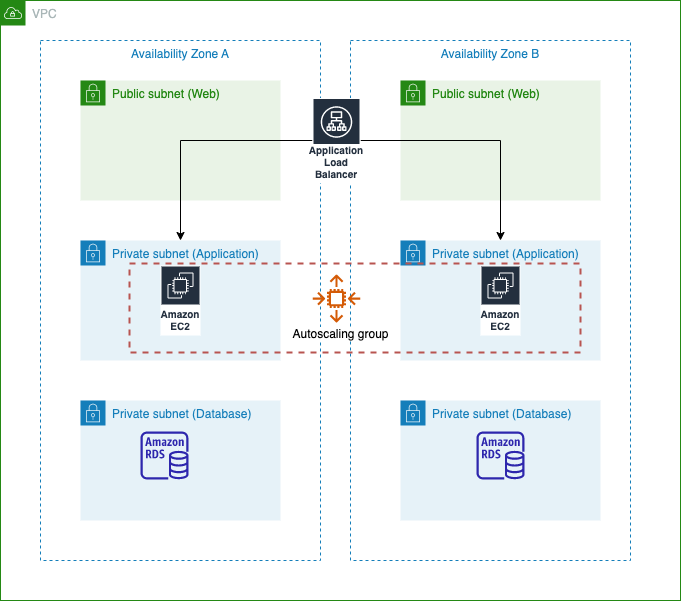

The diagram above was exported from draw.io. Its source (the exported page's mxGraphModel, read from the mxfile embedded in the PNG):
<mxGraphModel dx="946" dy="501" grid="1" gridSize="10" guides="1" tooltips="1" connect="1" arrows="1" fold="1" page="1" pageScale="1" pageWidth="827" pageHeight="1169" math="0" shadow="0">
  <root>
    <mxCell id="0" />
    <mxCell id="1" parent="0" />
    <mxCell id="He7eCsBS89xnmKvtHRdS-1" value="VPC" style="points=[[0,0],[0.25,0],[0.5,0],[0.75,0],[1,0],[1,0.25],[1,0.5],[1,0.75],[1,1],[0.75,1],[0.5,1],[0.25,1],[0,1],[0,0.75],[0,0.5],[0,0.25]];outlineConnect=0;gradientColor=none;html=1;whiteSpace=wrap;fontSize=12;fontStyle=0;container=1;pointerEvents=0;collapsible=0;recursiveResize=0;shape=mxgraph.aws4.group;grIcon=mxgraph.aws4.group_vpc;strokeColor=#248814;fillColor=none;verticalAlign=top;align=left;spacingLeft=30;fontColor=#AAB7B8;dashed=0;" vertex="1" parent="1">
      <mxGeometry x="80" y="40" width="680" height="600" as="geometry" />
    </mxCell>
    <mxCell id="He7eCsBS89xnmKvtHRdS-2" value="Availability Zone A" style="fillColor=none;strokeColor=#147EBA;dashed=1;verticalAlign=top;fontStyle=0;fontColor=#147EBA;" vertex="1" parent="He7eCsBS89xnmKvtHRdS-1">
      <mxGeometry x="40" y="40" width="280" height="520" as="geometry" />
    </mxCell>
    <mxCell id="He7eCsBS89xnmKvtHRdS-3" value="Availability Zone B" style="fillColor=none;strokeColor=#147EBA;dashed=1;verticalAlign=top;fontStyle=0;fontColor=#147EBA;" vertex="1" parent="He7eCsBS89xnmKvtHRdS-1">
      <mxGeometry x="350" y="40" width="280" height="520" as="geometry" />
    </mxCell>
    <mxCell id="He7eCsBS89xnmKvtHRdS-4" value="Public subnet (Web)" style="points=[[0,0],[0.25,0],[0.5,0],[0.75,0],[1,0],[1,0.25],[1,0.5],[1,0.75],[1,1],[0.75,1],[0.5,1],[0.25,1],[0,1],[0,0.75],[0,0.5],[0,0.25]];outlineConnect=0;gradientColor=none;html=1;whiteSpace=wrap;fontSize=12;fontStyle=0;container=1;pointerEvents=0;collapsible=0;recursiveResize=0;shape=mxgraph.aws4.group;grIcon=mxgraph.aws4.group_security_group;grStroke=0;strokeColor=#248814;fillColor=#E9F3E6;verticalAlign=top;align=left;spacingLeft=30;fontColor=#248814;dashed=0;" vertex="1" parent="He7eCsBS89xnmKvtHRdS-1">
      <mxGeometry x="80" y="80" width="200" height="120" as="geometry" />
    </mxCell>
    <mxCell id="He7eCsBS89xnmKvtHRdS-5" value="Public subnet (Web)&lt;br&gt;" style="points=[[0,0],[0.25,0],[0.5,0],[0.75,0],[1,0],[1,0.25],[1,0.5],[1,0.75],[1,1],[0.75,1],[0.5,1],[0.25,1],[0,1],[0,0.75],[0,0.5],[0,0.25]];outlineConnect=0;gradientColor=none;html=1;whiteSpace=wrap;fontSize=12;fontStyle=0;container=1;pointerEvents=0;collapsible=0;recursiveResize=0;shape=mxgraph.aws4.group;grIcon=mxgraph.aws4.group_security_group;grStroke=0;strokeColor=#248814;fillColor=#E9F3E6;verticalAlign=top;align=left;spacingLeft=30;fontColor=#248814;dashed=0;" vertex="1" parent="He7eCsBS89xnmKvtHRdS-1">
      <mxGeometry x="400" y="80" width="200" height="120" as="geometry" />
    </mxCell>
    <mxCell id="He7eCsBS89xnmKvtHRdS-6" value="Private subnet (Application)&lt;br&gt;" style="points=[[0,0],[0.25,0],[0.5,0],[0.75,0],[1,0],[1,0.25],[1,0.5],[1,0.75],[1,1],[0.75,1],[0.5,1],[0.25,1],[0,1],[0,0.75],[0,0.5],[0,0.25]];outlineConnect=0;gradientColor=none;html=1;whiteSpace=wrap;fontSize=12;fontStyle=0;container=1;pointerEvents=0;collapsible=0;recursiveResize=0;shape=mxgraph.aws4.group;grIcon=mxgraph.aws4.group_security_group;grStroke=0;strokeColor=#147EBA;fillColor=#E6F2F8;verticalAlign=top;align=left;spacingLeft=30;fontColor=#147EBA;dashed=0;" vertex="1" parent="He7eCsBS89xnmKvtHRdS-1">
      <mxGeometry x="80" y="240" width="200" height="120" as="geometry" />
    </mxCell>
    <mxCell id="He7eCsBS89xnmKvtHRdS-14" value="Amazon EC2" style="sketch=0;outlineConnect=0;fontColor=#232F3E;gradientColor=none;strokeColor=#ffffff;fillColor=#232F3E;dashed=0;verticalLabelPosition=middle;verticalAlign=bottom;align=center;html=1;whiteSpace=wrap;fontSize=10;fontStyle=1;spacing=3;shape=mxgraph.aws4.productIcon;prIcon=mxgraph.aws4.ec2;" vertex="1" parent="He7eCsBS89xnmKvtHRdS-6">
      <mxGeometry x="80" y="25" width="40" height="70" as="geometry" />
    </mxCell>
    <mxCell id="He7eCsBS89xnmKvtHRdS-7" value="Private subnet (Application)&lt;br&gt;" style="points=[[0,0],[0.25,0],[0.5,0],[0.75,0],[1,0],[1,0.25],[1,0.5],[1,0.75],[1,1],[0.75,1],[0.5,1],[0.25,1],[0,1],[0,0.75],[0,0.5],[0,0.25]];outlineConnect=0;gradientColor=none;html=1;whiteSpace=wrap;fontSize=12;fontStyle=0;container=1;pointerEvents=0;collapsible=0;recursiveResize=0;shape=mxgraph.aws4.group;grIcon=mxgraph.aws4.group_security_group;grStroke=0;strokeColor=#147EBA;fillColor=#E6F2F8;verticalAlign=top;align=left;spacingLeft=30;fontColor=#147EBA;dashed=0;" vertex="1" parent="He7eCsBS89xnmKvtHRdS-1">
      <mxGeometry x="400" y="240" width="200" height="120" as="geometry" />
    </mxCell>
    <mxCell id="He7eCsBS89xnmKvtHRdS-15" value="Amazon EC2" style="sketch=0;outlineConnect=0;fontColor=#232F3E;gradientColor=none;strokeColor=#ffffff;fillColor=#232F3E;dashed=0;verticalLabelPosition=middle;verticalAlign=bottom;align=center;html=1;whiteSpace=wrap;fontSize=10;fontStyle=1;spacing=3;shape=mxgraph.aws4.productIcon;prIcon=mxgraph.aws4.ec2;" vertex="1" parent="He7eCsBS89xnmKvtHRdS-7">
      <mxGeometry x="80" y="25" width="40" height="70" as="geometry" />
    </mxCell>
    <mxCell id="He7eCsBS89xnmKvtHRdS-9" value="Private subnet (Database)" style="points=[[0,0],[0.25,0],[0.5,0],[0.75,0],[1,0],[1,0.25],[1,0.5],[1,0.75],[1,1],[0.75,1],[0.5,1],[0.25,1],[0,1],[0,0.75],[0,0.5],[0,0.25]];outlineConnect=0;gradientColor=none;html=1;whiteSpace=wrap;fontSize=12;fontStyle=0;container=1;pointerEvents=0;collapsible=0;recursiveResize=0;shape=mxgraph.aws4.group;grIcon=mxgraph.aws4.group_security_group;grStroke=0;strokeColor=#147EBA;fillColor=#E6F2F8;verticalAlign=top;align=left;spacingLeft=30;fontColor=#147EBA;dashed=0;" vertex="1" parent="He7eCsBS89xnmKvtHRdS-1">
      <mxGeometry x="400" y="400" width="200" height="120" as="geometry" />
    </mxCell>
    <mxCell id="He7eCsBS89xnmKvtHRdS-12" value="" style="sketch=0;outlineConnect=0;fontColor=#232F3E;gradientColor=none;fillColor=#2E27AD;strokeColor=none;dashed=0;verticalLabelPosition=bottom;verticalAlign=top;align=center;html=1;fontSize=12;fontStyle=0;aspect=fixed;pointerEvents=1;shape=mxgraph.aws4.rds_instance;" vertex="1" parent="He7eCsBS89xnmKvtHRdS-9">
      <mxGeometry x="76" y="31" width="48" height="48" as="geometry" />
    </mxCell>
    <mxCell id="He7eCsBS89xnmKvtHRdS-8" value="Private subnet (Database)" style="points=[[0,0],[0.25,0],[0.5,0],[0.75,0],[1,0],[1,0.25],[1,0.5],[1,0.75],[1,1],[0.75,1],[0.5,1],[0.25,1],[0,1],[0,0.75],[0,0.5],[0,0.25]];outlineConnect=0;gradientColor=none;html=1;whiteSpace=wrap;fontSize=12;fontStyle=0;container=1;pointerEvents=0;collapsible=0;recursiveResize=0;shape=mxgraph.aws4.group;grIcon=mxgraph.aws4.group_security_group;grStroke=0;strokeColor=#147EBA;fillColor=#E6F2F8;verticalAlign=top;align=left;spacingLeft=30;fontColor=#147EBA;dashed=0;" vertex="1" parent="He7eCsBS89xnmKvtHRdS-1">
      <mxGeometry x="80" y="400" width="200" height="120" as="geometry" />
    </mxCell>
    <mxCell id="He7eCsBS89xnmKvtHRdS-13" value="" style="sketch=0;outlineConnect=0;fontColor=#232F3E;gradientColor=none;fillColor=#2E27AD;strokeColor=none;dashed=0;verticalLabelPosition=bottom;verticalAlign=top;align=center;html=1;fontSize=12;fontStyle=0;aspect=fixed;pointerEvents=1;shape=mxgraph.aws4.rds_instance;" vertex="1" parent="He7eCsBS89xnmKvtHRdS-1">
      <mxGeometry x="140" y="431" width="48" height="48" as="geometry" />
    </mxCell>
    <mxCell id="He7eCsBS89xnmKvtHRdS-18" value="" style="whiteSpace=wrap;html=1;labelBackgroundColor=#FFFFFF;fillColor=none;strokeColor=#b85450;dashed=1;strokeWidth=2;" vertex="1" parent="He7eCsBS89xnmKvtHRdS-1">
      <mxGeometry x="129" y="263" width="451" height="89" as="geometry" />
    </mxCell>
    <mxCell id="He7eCsBS89xnmKvtHRdS-21" value="" style="edgeStyle=orthogonalEdgeStyle;rounded=0;orthogonalLoop=1;jettySize=auto;html=1;" edge="1" parent="He7eCsBS89xnmKvtHRdS-1" source="He7eCsBS89xnmKvtHRdS-19" target="He7eCsBS89xnmKvtHRdS-6">
      <mxGeometry relative="1" as="geometry">
        <mxPoint x="244" y="140" as="targetPoint" />
      </mxGeometry>
    </mxCell>
    <mxCell id="He7eCsBS89xnmKvtHRdS-23" value="" style="edgeStyle=orthogonalEdgeStyle;rounded=0;orthogonalLoop=1;jettySize=auto;html=1;" edge="1" parent="He7eCsBS89xnmKvtHRdS-1" source="He7eCsBS89xnmKvtHRdS-19" target="He7eCsBS89xnmKvtHRdS-7">
      <mxGeometry relative="1" as="geometry">
        <mxPoint x="424" y="140" as="targetPoint" />
      </mxGeometry>
    </mxCell>
    <mxCell id="He7eCsBS89xnmKvtHRdS-19" value="Application Load Balancer" style="sketch=0;outlineConnect=0;fontColor=#232F3E;gradientColor=none;strokeColor=#ffffff;fillColor=#232F3E;dashed=0;verticalLabelPosition=middle;verticalAlign=bottom;align=center;html=1;whiteSpace=wrap;fontSize=10;fontStyle=1;spacing=3;shape=mxgraph.aws4.productIcon;prIcon=mxgraph.aws4.application_load_balancer;labelBackgroundColor=#FFFFFF;" vertex="1" parent="He7eCsBS89xnmKvtHRdS-1">
      <mxGeometry x="312" y="97.5" width="48" height="85" as="geometry" />
    </mxCell>
    <mxCell id="He7eCsBS89xnmKvtHRdS-16" value="" style="sketch=0;outlineConnect=0;fontColor=#232F3E;gradientColor=none;fillColor=#D45B07;strokeColor=none;dashed=0;verticalLabelPosition=bottom;verticalAlign=top;align=center;html=1;fontSize=12;fontStyle=0;aspect=fixed;pointerEvents=1;shape=mxgraph.aws4.auto_scaling2;" vertex="1" parent="1">
      <mxGeometry x="392" y="314" width="48" height="48" as="geometry" />
    </mxCell>
    <mxCell id="He7eCsBS89xnmKvtHRdS-17" value="&lt;span style=&quot;background-color: rgb(255 , 255 , 255)&quot;&gt;Autoscaling group&lt;/span&gt;" style="text;html=1;resizable=0;autosize=1;align=center;verticalAlign=middle;points=[];fillColor=none;strokeColor=none;rounded=0;" vertex="1" parent="1">
      <mxGeometry x="365" y="364" width="110" height="20" as="geometry" />
    </mxCell>
  </root>
</mxGraphModel>